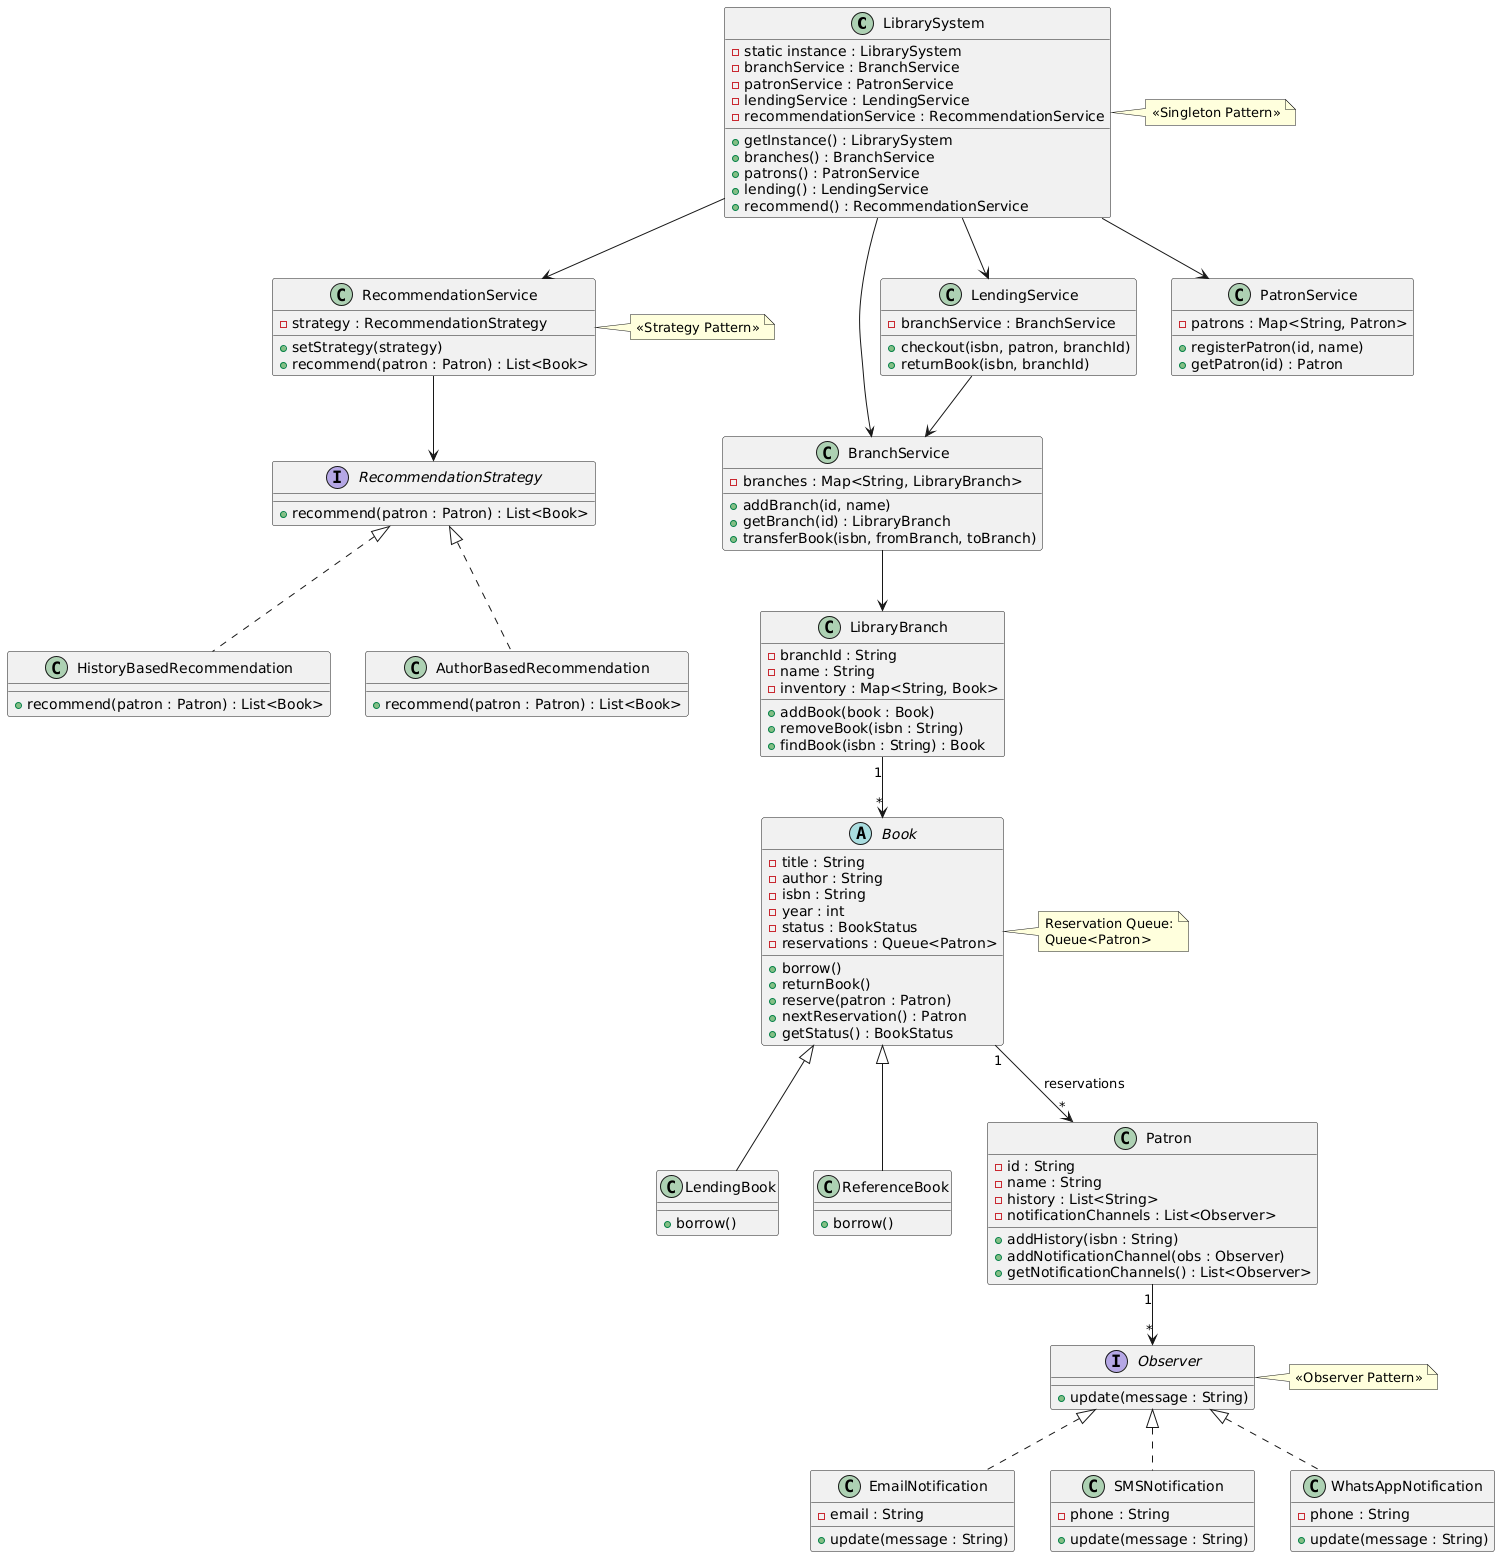

The diagram above was rendered by PlantUML. Its source (embedded in the PNG):
@startuml
' =========================
' Core System (Singleton)
' =========================
class LibrarySystem {
  - static instance : LibrarySystem
  - branchService : BranchService
  - patronService : PatronService
  - lendingService : LendingService
  - recommendationService : RecommendationService

  + getInstance() : LibrarySystem
  + branches() : BranchService
  + patrons() : PatronService
  + lending() : LendingService
  + recommend() : RecommendationService
}

note right of LibrarySystem
<<Singleton Pattern>>
end note

' =========================
' Branch Management
' =========================
class BranchService {
  - branches : Map<String, LibraryBranch>

  + addBranch(id, name)
  + getBranch(id) : LibraryBranch
  + transferBook(isbn, fromBranch, toBranch)
}

class LibraryBranch {
  - branchId : String
  - name : String
  - inventory : Map<String, Book>

  + addBook(book : Book)
  + removeBook(isbn : String)
  + findBook(isbn : String) : Book
}

' =========================
' Book Hierarchy
' =========================
abstract class Book {
  - title : String
  - author : String
  - isbn : String
  - year : int
  - status : BookStatus
  - reservations : Queue<Patron>

  + borrow()
  + returnBook()
  + reserve(patron : Patron)
  + nextReservation() : Patron
  + getStatus() : BookStatus
}

class LendingBook {
  + borrow()
}

class ReferenceBook {
  + borrow()
}

Book <|-- LendingBook
Book <|-- ReferenceBook

note right of Book
Reservation Queue:
Queue<Patron>
end note

' =========================
' Patron
' =========================
class Patron {
  - id : String
  - name : String
  - history : List<String>
  - notificationChannels : List<Observer>

  + addHistory(isbn : String)
  + addNotificationChannel(obs : Observer)
  + getNotificationChannels() : List<Observer>
}

' =========================
' Observer Pattern
' =========================
interface Observer {
  + update(message : String)
}

class EmailNotification {
  - email : String
  + update(message : String)
}

class SMSNotification {
  - phone : String
  + update(message : String)
}

class WhatsAppNotification {
  - phone : String
  + update(message : String)
}

Observer <|.. EmailNotification
Observer <|.. SMSNotification
Observer <|.. WhatsAppNotification

note right of Observer
<<Observer Pattern>>
end note

' =========================
' Recommendation (Strategy)
' =========================
interface RecommendationStrategy {
  + recommend(patron : Patron) : List<Book>
}

class HistoryBasedRecommendation {
  + recommend(patron : Patron) : List<Book>
}

class AuthorBasedRecommendation {
  + recommend(patron : Patron) : List<Book>
}

RecommendationStrategy <|.. HistoryBasedRecommendation
RecommendationStrategy <|.. AuthorBasedRecommendation

class RecommendationService {
  - strategy : RecommendationStrategy

  + setStrategy(strategy)
  + recommend(patron : Patron) : List<Book>
}

note right of RecommendationService
<<Strategy Pattern>>
end note

' =========================
' Lending Service
' =========================
class LendingService {
  - branchService : BranchService

  + checkout(isbn, patron, branchId)
  + returnBook(isbn, branchId)
}

class PatronService {
  - patrons : Map<String, Patron>

  + registerPatron(id, name)
  + getPatron(id) : Patron
}

' =========================
' Relationships
' =========================
LibrarySystem --> BranchService
LibrarySystem --> PatronService
LibrarySystem --> LendingService
LibrarySystem --> RecommendationService

BranchService --> LibraryBranch
LibraryBranch "1" --> "*" Book
Book "1" --> "*" Patron : reservations
Patron "1" --> "*" Observer

LendingService --> BranchService
RecommendationService --> RecommendationStrategy
@enduml